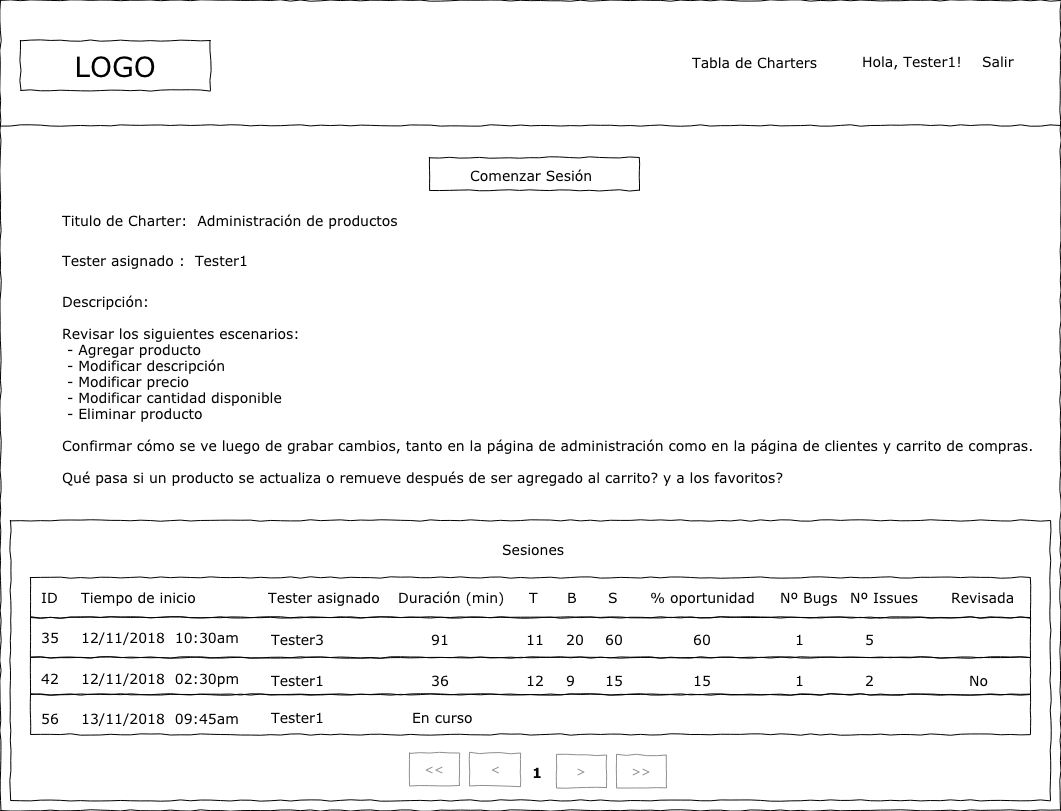

The diagram above was exported from draw.io. Its source (the exported page's mxGraphModel, read from the mxfile embedded in the PNG):
<mxGraphModel dx="1078" dy="765" grid="1" gridSize="10" guides="1" tooltips="1" connect="1" arrows="1" fold="1" page="1" pageScale="1" pageWidth="1100" pageHeight="850" background="#ffffff" math="0" shadow="0">
  <root>
    <mxCell id="0" />
    <mxCell id="1" parent="0" />
    <mxCell id="UQTR5KJprW6n4Vb9bMNb-32" value="" style="whiteSpace=wrap;html=1;rounded=0;shadow=0;labelBackgroundColor=none;strokeColor=#000000;strokeWidth=1;fillColor=none;fontFamily=Verdana;fontSize=12;fontColor=#000000;align=center;comic=1;" parent="1" vertex="1">
      <mxGeometry x="30" y="540" width="1040" height="280" as="geometry" />
    </mxCell>
    <mxCell id="677b7b8949515195-1" value="" style="whiteSpace=wrap;html=1;rounded=0;shadow=0;labelBackgroundColor=none;strokeColor=#000000;strokeWidth=1;fillColor=none;fontFamily=Verdana;fontSize=12;fontColor=#000000;align=center;comic=1;" parent="1" vertex="1">
      <mxGeometry x="20" y="20" width="1060" height="810" as="geometry" />
    </mxCell>
    <mxCell id="677b7b8949515195-2" value="LOGO" style="whiteSpace=wrap;html=1;rounded=0;shadow=0;labelBackgroundColor=none;strokeColor=#000000;strokeWidth=1;fillColor=#ffffff;fontFamily=Verdana;fontSize=28;fontColor=#000000;align=center;comic=1;" parent="1" vertex="1">
      <mxGeometry x="40" y="60" width="190" height="50" as="geometry" />
    </mxCell>
    <mxCell id="677b7b8949515195-7" value="Hola, Tester1!" style="text;html=1;points=[];align=left;verticalAlign=top;spacingTop=-4;fontSize=14;fontFamily=Verdana;fontColor=#000000;" parent="1" vertex="1">
      <mxGeometry x="880" y="71" width="60" height="20" as="geometry" />
    </mxCell>
    <mxCell id="xBeF92Q7mf8iXmGvfYsz-1" value="Salir&lt;br&gt;" style="text;html=1;points=[];align=left;verticalAlign=top;spacingTop=-4;fontSize=14;fontFamily=Verdana;fontColor=#000000;" parent="1" vertex="1">
      <mxGeometry x="1000" y="71" width="60" height="20" as="geometry" />
    </mxCell>
    <mxCell id="677b7b8949515195-9" value="" style="line;strokeWidth=1;html=1;rounded=0;shadow=0;labelBackgroundColor=none;fillColor=none;fontFamily=Verdana;fontSize=14;fontColor=#000000;align=center;comic=1;" parent="1" vertex="1">
      <mxGeometry x="20" y="140" width="1060" height="10" as="geometry" />
    </mxCell>
    <mxCell id="xBeF92Q7mf8iXmGvfYsz-35" value="Titulo de Charter:&amp;nbsp; Administración de productos" style="text;html=1;points=[];align=left;verticalAlign=top;spacingTop=-4;fontSize=14;fontFamily=Verdana;fontColor=#000000;" parent="1" vertex="1">
      <mxGeometry x="80" y="230" width="45" height="20" as="geometry" />
    </mxCell>
    <mxCell id="xBeF92Q7mf8iXmGvfYsz-57" value="Tester asignado :&amp;nbsp; Tester1" style="text;html=1;points=[];align=left;verticalAlign=top;spacingTop=-4;fontSize=14;fontFamily=Verdana;fontColor=#000000;" parent="1" vertex="1">
      <mxGeometry x="80" y="270" width="45" height="20" as="geometry" />
    </mxCell>
    <mxCell id="xBeF92Q7mf8iXmGvfYsz-58" value="Descripción:&lt;br&gt;&lt;br&gt;Revisar los siguientes escenarios:&lt;br&gt;&amp;nbsp;- Agregar producto&lt;br&gt;&amp;nbsp;- Modificar descripción&lt;br&gt;&amp;nbsp;- Modificar precio&lt;br&gt;&amp;nbsp;- Modificar cantidad disponible&lt;br&gt;&amp;nbsp;- Eliminar producto&lt;br&gt;&lt;br&gt;Confirmar cómo se ve luego de grabar cambios, tanto en la página de administración como en la página de clientes y carrito de compras.&lt;br&gt;&lt;br&gt;Qué pasa si un producto se actualiza o remueve después de ser agregado al carrito? y a los favoritos?&lt;br&gt;" style="text;html=1;points=[];align=left;verticalAlign=top;spacingTop=-4;fontSize=14;fontFamily=Verdana;fontColor=#000000;" parent="1" vertex="1">
      <mxGeometry x="80" y="311" width="45" height="20" as="geometry" />
    </mxCell>
    <mxCell id="oqjGumTRACC-X-49HTpf-1" value="" style="group" parent="1" vertex="1" connectable="0">
      <mxGeometry x="449" y="177" width="210" height="33" as="geometry" />
    </mxCell>
    <mxCell id="oqjGumTRACC-X-49HTpf-2" value="" style="whiteSpace=wrap;html=1;rounded=0;shadow=0;labelBackgroundColor=none;strokeColor=#000000;strokeWidth=1;fillColor=none;fontFamily=Verdana;fontSize=12;fontColor=#000000;align=center;comic=1;" parent="oqjGumTRACC-X-49HTpf-1" vertex="1">
      <mxGeometry width="210" height="33" as="geometry" />
    </mxCell>
    <mxCell id="oqjGumTRACC-X-49HTpf-3" value="Comenzar Sesión" style="text;html=1;points=[];align=left;verticalAlign=top;spacingTop=-4;fontSize=14;fontFamily=Verdana;fontColor=#000000;" parent="oqjGumTRACC-X-49HTpf-1" vertex="1">
      <mxGeometry x="39.375" y="8" width="78.75" height="20" as="geometry" />
    </mxCell>
    <mxCell id="UQTR5KJprW6n4Vb9bMNb-1" value="" style="whiteSpace=wrap;html=1;rounded=0;shadow=0;labelBackgroundColor=none;strokeColor=#000000;strokeWidth=1;fillColor=none;fontFamily=Verdana;fontSize=12;fontColor=#000000;align=center;comic=1;" parent="1" vertex="1">
      <mxGeometry x="50" y="597" width="1000" height="40" as="geometry" />
    </mxCell>
    <mxCell id="UQTR5KJprW6n4Vb9bMNb-2" value="" style="whiteSpace=wrap;html=1;rounded=0;shadow=0;labelBackgroundColor=none;strokeColor=#000000;strokeWidth=1;fillColor=none;fontFamily=Verdana;fontSize=12;fontColor=#000000;align=center;comic=1;" parent="1" vertex="1">
      <mxGeometry x="50" y="637" width="1000" height="40" as="geometry" />
    </mxCell>
    <mxCell id="UQTR5KJprW6n4Vb9bMNb-3" value="" style="whiteSpace=wrap;html=1;rounded=0;shadow=0;labelBackgroundColor=none;strokeColor=#000000;strokeWidth=1;fillColor=none;fontFamily=Verdana;fontSize=12;fontColor=#000000;align=center;comic=1;" parent="1" vertex="1">
      <mxGeometry x="50" y="677" width="1000" height="37" as="geometry" />
    </mxCell>
    <mxCell id="UQTR5KJprW6n4Vb9bMNb-4" value="" style="whiteSpace=wrap;html=1;rounded=0;shadow=0;labelBackgroundColor=none;strokeColor=#000000;strokeWidth=1;fillColor=none;fontFamily=Verdana;fontSize=12;fontColor=#000000;align=center;comic=1;" parent="1" vertex="1">
      <mxGeometry x="50" y="714" width="1000" height="40" as="geometry" />
    </mxCell>
    <mxCell id="UQTR5KJprW6n4Vb9bMNb-6" value="Tiempo de inicio" style="text;html=1;points=[];align=left;verticalAlign=top;spacingTop=-4;fontSize=14;fontFamily=Verdana;fontColor=#000000;" parent="1" vertex="1">
      <mxGeometry x="99" y="607" width="45" height="20" as="geometry" />
    </mxCell>
    <mxCell id="UQTR5KJprW6n4Vb9bMNb-7" value="Duración (min)" style="text;html=1;points=[];align=left;verticalAlign=top;spacingTop=-4;fontSize=14;fontFamily=Verdana;fontColor=#000000;" parent="1" vertex="1">
      <mxGeometry x="416" y="607" width="115" height="20" as="geometry" />
    </mxCell>
    <mxCell id="UQTR5KJprW6n4Vb9bMNb-9" value="Revisada" style="text;html=1;points=[];align=left;verticalAlign=top;spacingTop=-4;fontSize=14;fontFamily=Verdana;fontColor=#000000;" parent="1" vertex="1">
      <mxGeometry x="969" y="607" width="49" height="20" as="geometry" />
    </mxCell>
    <mxCell id="UQTR5KJprW6n4Vb9bMNb-15" value="12/11/2018&amp;nbsp; 10:30am" style="text;html=1;points=[];align=left;verticalAlign=top;spacingTop=-4;fontSize=14;fontFamily=Verdana;fontColor=#000000;" parent="1" vertex="1">
      <mxGeometry x="99" y="647" width="45" height="20" as="geometry" />
    </mxCell>
    <mxCell id="UQTR5KJprW6n4Vb9bMNb-16" value="12/11/2018&amp;nbsp; 02:30pm" style="text;html=1;points=[];align=left;verticalAlign=top;spacingTop=-4;fontSize=14;fontFamily=Verdana;fontColor=#000000;" parent="1" vertex="1">
      <mxGeometry x="99" y="688" width="45" height="20" as="geometry" />
    </mxCell>
    <mxCell id="UQTR5KJprW6n4Vb9bMNb-17" value="13/11/2018&amp;nbsp; 09:45am" style="text;html=1;points=[];align=left;verticalAlign=top;spacingTop=-4;fontSize=14;fontFamily=Verdana;fontColor=#000000;" parent="1" vertex="1">
      <mxGeometry x="99" y="728" width="45" height="20" as="geometry" />
    </mxCell>
    <mxCell id="UQTR5KJprW6n4Vb9bMNb-20" value="91" style="text;html=1;points=[];align=left;verticalAlign=top;spacingTop=-4;fontSize=14;fontFamily=Verdana;fontColor=#000000;" parent="1" vertex="1">
      <mxGeometry x="449" y="649" width="34" height="20" as="geometry" />
    </mxCell>
    <mxCell id="UQTR5KJprW6n4Vb9bMNb-21" value="36" style="text;html=1;points=[];align=left;verticalAlign=top;spacingTop=-4;fontSize=14;fontFamily=Verdana;fontColor=#000000;" parent="1" vertex="1">
      <mxGeometry x="449" y="690" width="34" height="20" as="geometry" />
    </mxCell>
    <mxCell id="UQTR5KJprW6n4Vb9bMNb-25" value="No" style="text;html=1;points=[];align=left;verticalAlign=top;spacingTop=-4;fontSize=14;fontFamily=Verdana;fontColor=#000000;" parent="1" vertex="1">
      <mxGeometry x="987" y="690" width="24" height="20" as="geometry" />
    </mxCell>
    <mxCell id="UQTR5KJprW6n4Vb9bMNb-27" value="ID" style="text;html=1;points=[];align=left;verticalAlign=top;spacingTop=-4;fontSize=14;fontFamily=Verdana;fontColor=#000000;" parent="1" vertex="1">
      <mxGeometry x="59" y="607" width="45" height="20" as="geometry" />
    </mxCell>
    <mxCell id="UQTR5KJprW6n4Vb9bMNb-28" value="35" style="text;html=1;points=[];align=left;verticalAlign=top;spacingTop=-4;fontSize=14;fontFamily=Verdana;fontColor=#000000;" parent="1" vertex="1">
      <mxGeometry x="59" y="647" width="45" height="20" as="geometry" />
    </mxCell>
    <mxCell id="UQTR5KJprW6n4Vb9bMNb-29" value="42" style="text;html=1;points=[];align=left;verticalAlign=top;spacingTop=-4;fontSize=14;fontFamily=Verdana;fontColor=#000000;" parent="1" vertex="1">
      <mxGeometry x="59" y="688" width="45" height="20" as="geometry" />
    </mxCell>
    <mxCell id="UQTR5KJprW6n4Vb9bMNb-30" value="56" style="text;html=1;points=[];align=left;verticalAlign=top;spacingTop=-4;fontSize=14;fontFamily=Verdana;fontColor=#000000;" parent="1" vertex="1">
      <mxGeometry x="59" y="728" width="45" height="20" as="geometry" />
    </mxCell>
    <mxCell id="UQTR5KJprW6n4Vb9bMNb-33" value="Sesiones" style="text;html=1;points=[];align=left;verticalAlign=top;spacingTop=-4;fontSize=14;fontFamily=Verdana;fontColor=#000000;" parent="1" vertex="1">
      <mxGeometry x="520" y="559" width="64" height="20" as="geometry" />
    </mxCell>
    <mxCell id="i5YSgGs1x0uTuqCkIoMX-2" value="&amp;lt;&amp;lt;" style="whiteSpace=wrap;html=1;rounded=0;shadow=0;labelBackgroundColor=none;strokeColor=#8F8F8F;strokeWidth=1;fillColor=none;fontFamily=Verdana;fontSize=12;fontColor=#8F8F8F;align=center;comic=1;" parent="1" vertex="1">
      <mxGeometry x="429" y="772.5" width="50" height="33" as="geometry" />
    </mxCell>
    <mxCell id="i5YSgGs1x0uTuqCkIoMX-3" value="&amp;lt;" style="whiteSpace=wrap;html=1;rounded=0;shadow=0;labelBackgroundColor=none;strokeColor=#8F8F8F;strokeWidth=1;fillColor=none;fontFamily=Verdana;fontSize=12;fontColor=#8F8F8F;align=center;comic=1;" parent="1" vertex="1">
      <mxGeometry x="489" y="772.5" width="51" height="33" as="geometry" />
    </mxCell>
    <mxCell id="i5YSgGs1x0uTuqCkIoMX-4" value="&amp;gt;" style="whiteSpace=wrap;html=1;rounded=0;shadow=0;labelBackgroundColor=none;strokeColor=#8F8F8F;strokeWidth=1;fillColor=none;fontFamily=Verdana;fontSize=12;fontColor=#8F8F8F;align=center;comic=1;" parent="1" vertex="1">
      <mxGeometry x="576" y="774.5" width="50" height="33" as="geometry" />
    </mxCell>
    <mxCell id="i5YSgGs1x0uTuqCkIoMX-5" value="&amp;gt;&amp;gt;" style="whiteSpace=wrap;html=1;rounded=0;shadow=0;labelBackgroundColor=none;strokeColor=#8F8F8F;strokeWidth=1;fillColor=none;fontFamily=Verdana;fontSize=12;fontColor=#8F8F8F;align=center;comic=1;" parent="1" vertex="1">
      <mxGeometry x="636" y="774.5" width="50" height="33" as="geometry" />
    </mxCell>
    <mxCell id="i5YSgGs1x0uTuqCkIoMX-6" value="1" style="text;html=1;points=[];align=left;verticalAlign=top;spacingTop=-4;fontSize=14;fontFamily=Verdana;fontColor=#080808;fontStyle=1" parent="1" vertex="1">
      <mxGeometry x="550" y="781.5" width="20" height="20" as="geometry" />
    </mxCell>
    <mxCell id="enatXsiucuCwJSuA_eNN-1" value="T" style="text;html=1;points=[];align=left;verticalAlign=top;spacingTop=-4;fontSize=14;fontFamily=Verdana;fontColor=#000000;" parent="1" vertex="1">
      <mxGeometry x="547" y="607" width="26" height="20" as="geometry" />
    </mxCell>
    <mxCell id="enatXsiucuCwJSuA_eNN-2" value="11" style="text;html=1;points=[];align=left;verticalAlign=top;spacingTop=-4;fontSize=14;fontFamily=Verdana;fontColor=#000000;" parent="1" vertex="1">
      <mxGeometry x="544" y="649" width="30" height="20" as="geometry" />
    </mxCell>
    <mxCell id="enatXsiucuCwJSuA_eNN-3" value="12" style="text;html=1;points=[];align=left;verticalAlign=top;spacingTop=-4;fontSize=14;fontFamily=Verdana;fontColor=#000000;" parent="1" vertex="1">
      <mxGeometry x="544" y="690" width="30" height="20" as="geometry" />
    </mxCell>
    <mxCell id="enatXsiucuCwJSuA_eNN-5" value="B" style="text;html=1;points=[];align=left;verticalAlign=top;spacingTop=-4;fontSize=14;fontFamily=Verdana;fontColor=#000000;" parent="1" vertex="1">
      <mxGeometry x="585" y="607" width="36" height="20" as="geometry" />
    </mxCell>
    <mxCell id="enatXsiucuCwJSuA_eNN-6" value="20" style="text;html=1;points=[];align=left;verticalAlign=top;spacingTop=-4;fontSize=14;fontFamily=Verdana;fontColor=#000000;" parent="1" vertex="1">
      <mxGeometry x="584" y="649" width="30" height="20" as="geometry" />
    </mxCell>
    <mxCell id="enatXsiucuCwJSuA_eNN-7" value="9" style="text;html=1;points=[];align=left;verticalAlign=top;spacingTop=-4;fontSize=14;fontFamily=Verdana;fontColor=#000000;" parent="1" vertex="1">
      <mxGeometry x="584" y="690" width="30" height="20" as="geometry" />
    </mxCell>
    <mxCell id="enatXsiucuCwJSuA_eNN-9" value="S" style="text;html=1;points=[];align=left;verticalAlign=top;spacingTop=-4;fontSize=14;fontFamily=Verdana;fontColor=#000000;" parent="1" vertex="1">
      <mxGeometry x="626" y="607" width="36" height="20" as="geometry" />
    </mxCell>
    <mxCell id="enatXsiucuCwJSuA_eNN-10" value="60" style="text;html=1;points=[];align=left;verticalAlign=top;spacingTop=-4;fontSize=14;fontFamily=Verdana;fontColor=#000000;" parent="1" vertex="1">
      <mxGeometry x="623" y="649" width="30" height="20" as="geometry" />
    </mxCell>
    <mxCell id="enatXsiucuCwJSuA_eNN-11" value="15" style="text;html=1;points=[];align=left;verticalAlign=top;spacingTop=-4;fontSize=14;fontFamily=Verdana;fontColor=#000000;" parent="1" vertex="1">
      <mxGeometry x="623" y="690" width="30" height="20" as="geometry" />
    </mxCell>
    <mxCell id="enatXsiucuCwJSuA_eNN-13" value="% oportunidad" style="text;html=1;points=[];align=left;verticalAlign=top;spacingTop=-4;fontSize=14;fontFamily=Verdana;fontColor=#000000;" parent="1" vertex="1">
      <mxGeometry x="668" y="607" width="115" height="20" as="geometry" />
    </mxCell>
    <mxCell id="enatXsiucuCwJSuA_eNN-14" value="60" style="text;html=1;points=[];align=left;verticalAlign=top;spacingTop=-4;fontSize=14;fontFamily=Verdana;fontColor=#000000;" parent="1" vertex="1">
      <mxGeometry x="711" y="649" width="30" height="20" as="geometry" />
    </mxCell>
    <mxCell id="enatXsiucuCwJSuA_eNN-15" value="15" style="text;html=1;points=[];align=left;verticalAlign=top;spacingTop=-4;fontSize=14;fontFamily=Verdana;fontColor=#000000;" parent="1" vertex="1">
      <mxGeometry x="711" y="690" width="30" height="20" as="geometry" />
    </mxCell>
    <mxCell id="enatXsiucuCwJSuA_eNN-25" value="Nº Bugs" style="text;html=1;points=[];align=left;verticalAlign=top;spacingTop=-4;fontSize=14;fontFamily=Verdana;fontColor=#000000;" parent="1" vertex="1">
      <mxGeometry x="798" y="607" width="66" height="20" as="geometry" />
    </mxCell>
    <mxCell id="enatXsiucuCwJSuA_eNN-26" value="1" style="text;html=1;points=[];align=left;verticalAlign=top;spacingTop=-4;fontSize=14;fontFamily=Verdana;fontColor=#000000;" parent="1" vertex="1">
      <mxGeometry x="812.5" y="648.5" width="45" height="20" as="geometry" />
    </mxCell>
    <mxCell id="enatXsiucuCwJSuA_eNN-27" value="1" style="text;html=1;points=[];align=left;verticalAlign=top;spacingTop=-4;fontSize=14;fontFamily=Verdana;fontColor=#000000;" parent="1" vertex="1">
      <mxGeometry x="812.5" y="689.5" width="45" height="20" as="geometry" />
    </mxCell>
    <mxCell id="enatXsiucuCwJSuA_eNN-29" value="Nº Issues" style="text;html=1;points=[];align=left;verticalAlign=top;spacingTop=-4;fontSize=14;fontFamily=Verdana;fontColor=#000000;" parent="1" vertex="1">
      <mxGeometry x="868" y="607" width="66" height="20" as="geometry" />
    </mxCell>
    <mxCell id="enatXsiucuCwJSuA_eNN-30" value="5" style="text;html=1;points=[];align=left;verticalAlign=top;spacingTop=-4;fontSize=14;fontFamily=Verdana;fontColor=#000000;" parent="1" vertex="1">
      <mxGeometry x="883" y="649" width="28" height="20" as="geometry" />
    </mxCell>
    <mxCell id="enatXsiucuCwJSuA_eNN-31" value="2" style="text;html=1;points=[];align=left;verticalAlign=top;spacingTop=-4;fontSize=14;fontFamily=Verdana;fontColor=#000000;" parent="1" vertex="1">
      <mxGeometry x="883" y="690" width="28" height="20" as="geometry" />
    </mxCell>
    <mxCell id="0n29d8Il4BuRLhE6ENWD-1" value="Tester asignado" style="text;html=1;points=[];align=left;verticalAlign=top;spacingTop=-4;fontSize=14;fontFamily=Verdana;fontColor=#000000;" parent="1" vertex="1">
      <mxGeometry x="286" y="607" width="115" height="20" as="geometry" />
    </mxCell>
    <mxCell id="0n29d8Il4BuRLhE6ENWD-2" value="Tester3" style="text;html=1;points=[];align=left;verticalAlign=top;spacingTop=-4;fontSize=14;fontFamily=Verdana;fontColor=#000000;" parent="1" vertex="1">
      <mxGeometry x="289" y="649" width="34" height="20" as="geometry" />
    </mxCell>
    <mxCell id="0n29d8Il4BuRLhE6ENWD-3" value="Tester1" style="text;html=1;points=[];align=left;verticalAlign=top;spacingTop=-4;fontSize=14;fontFamily=Verdana;fontColor=#000000;" parent="1" vertex="1">
      <mxGeometry x="289" y="690" width="34" height="20" as="geometry" />
    </mxCell>
    <mxCell id="0n29d8Il4BuRLhE6ENWD-10" value="Tester1" style="text;html=1;points=[];align=left;verticalAlign=top;spacingTop=-4;fontSize=14;fontFamily=Verdana;fontColor=#000000;" parent="1" vertex="1">
      <mxGeometry x="289" y="727" width="34" height="20" as="geometry" />
    </mxCell>
    <mxCell id="0n29d8Il4BuRLhE6ENWD-11" value="En curso" style="text;html=1;points=[];align=left;verticalAlign=top;spacingTop=-4;fontSize=14;fontFamily=Verdana;fontColor=#000000;" parent="1" vertex="1">
      <mxGeometry x="430" y="727" width="53" height="20" as="geometry" />
    </mxCell>
    <mxCell id="haZZ0-eUy5t7vDJ8Dq7s-1" value="Tabla de Charters" style="text;html=1;points=[];align=left;verticalAlign=top;spacingTop=-4;fontSize=14;fontFamily=Verdana;fontColor=#000000;" parent="1" vertex="1">
      <mxGeometry x="710" y="72" width="130" height="20" as="geometry" />
    </mxCell>
  </root>
</mxGraphModel>